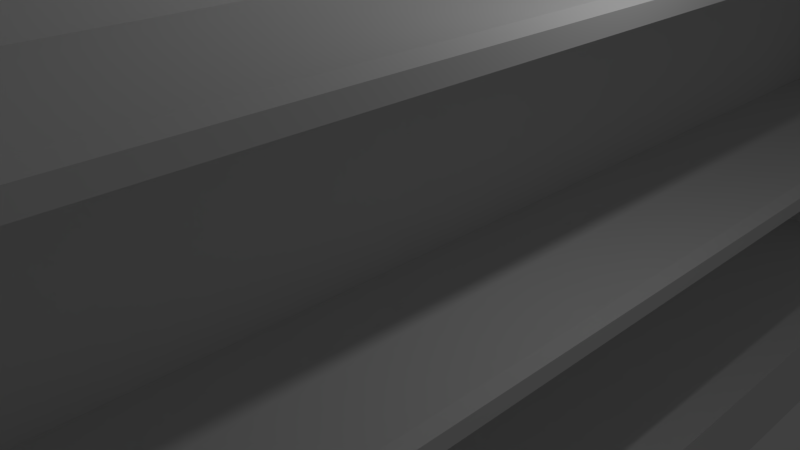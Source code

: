 # Source: prateleira.blend  (saved by Blender 2.65.0; exported with 4.5.12 LTS)
import bpy
from mathutils import Matrix  # noqa: F401  (used for matrix-valued properties, if any)

bpy.ops.wm.read_factory_settings(use_empty=True)
scene = bpy.context.scene
scene.name = 'Scene'

# ---- collections
col_collection_1 = bpy.data.collections.new('Collection 1'); scene.collection.children.link(col_collection_1)

# ---- materials (node trees are filled in below, after node groups)
mat_material = bpy.data.materials.new('Material')
mat_material.alpha_threshold = 0.0
mat_material.use_transparent_shadow = False
mat_material.roughness = 0.5
mat_material.line_color = (0.0, 0.0, 0.0, 1.0)

# ---- material node trees

# ---- world
world_world = bpy.data.worlds.new('World'); scene.world = world_world
world_world.color = (0.05088, 0.05088, 0.05088)
world_world.use_sun_shadow = False
world_world.sun_shadow_jitter_overblur = 0.0
world_world.cycles.sampling_method = 'MANUAL'
world_world.cycles.sample_map_resolution = 256

# ---- cameras
cam_camera = bpy.data.cameras.new('Camera')
cam_camera.clip_end = 100.0
cam_camera.lens = 35.0
cam_camera.sensor_width = 32.0
cam_camera.sensor_height = 18.0
cam_camera.ortho_scale = 7.314
cam_camera.dof.focus_distance = 0.0
cam_camera.dof.aperture_fstop = 128.0

# ---- lights
light_lamp = bpy.data.lights.new('Lamp', 'POINT')
light_lamp.transmission_factor = 0.0
light_lamp.cutoff_distance = 30.0
light_lamp.energy = 100.0
light_lamp.shadow_buffer_clip_start = 1.001
light_lamp.shadow_soft_size = 0.1
light_lamp.shadow_maximum_resolution = 0.006
light_lamp.use_absolute_resolution = True
light_lamp.cycles.use_multiple_importance_sampling = False

# ---- meshes
me_cube = bpy.data.meshes.new('Cube')
me_cube.from_pydata([(0.1978, 12.47, -5.228), (0.1978, -9.9, -5.228), (-0.181, -9.9, -5.228), (-0.181, 12.47, -5.228), (0.1978, 12.47, 7.169), (0.1978, -9.9, 7.169), (-0.181, -9.9, 7.169), (-0.181, 12.47, 7.169), (-2.64, 12.47, -0.5812), (-2.64, -9.9, -0.5812), (-2.64, -9.9, -0.2024), (-2.64, 12.47, -0.2024), (2.641, 12.47, -0.2024), (2.641, -9.9, -0.2024), (2.641, -9.9, -0.5812), (2.641, 12.47, -0.5812), (2.833, 12.47, -0.2655), (2.833, -9.9, -0.2655), (2.833, -9.9, -0.5182), (2.833, 12.47, -0.5182), (-2.834, 12.47, -0.2655), (-2.834, -9.9, -0.2655), (-2.834, -9.9, -0.5182), (-2.834, 12.47, -0.5182), (-2.834, 12.47, 3.223), (-2.834, -9.9, 3.223), (-2.834, -9.9, 3.453), (-2.834, 12.47, 3.453), (2.833, 12.47, 3.223), (2.833, -9.9, 3.223), (2.833, -9.9, 3.453), (2.833, 12.47, 3.453), (2.641, 12.47, 3.149), (2.641, -9.9, 3.149), (2.641, -9.9, 3.528), (2.641, 12.47, 3.528), (-2.834, 12.47, -3.644), (-2.834, -9.9, -3.644), (-2.834, -9.9, -5.226), (-2.834, 12.47, -5.226), (-2.64, 12.47, 3.528), (-2.64, -9.9, 3.528), (-2.64, -9.9, 3.149), (-2.64, 12.47, 3.149), (-2.64, 12.47, -5.226), (-2.64, -9.9, -5.226), (-2.64, -9.9, -3.644), (-2.64, 12.47, -3.644), (2.641, 12.47, -3.644), (2.641, -9.9, -3.644), (2.641, -9.9, -5.226), (2.641, 12.47, -5.226), (2.833, 12.47, -3.644), (2.833, -9.9, -3.644), (2.833, -9.9, -5.226), (2.833, 12.47, -5.226), (-2.947, -10.13, -5.316), (-2.947, -10.13, 7.468), (-2.947, -9.899, 7.468), (-2.947, -9.899, -5.316), (2.946, -10.13, -5.316), (2.946, -10.13, 7.468), (2.946, -9.899, 7.468), (2.946, -9.899, -5.316), (2.747, -10.2, -5.316), (2.747, -10.2, 7.468), (2.747, -9.825, 7.468), (2.747, -9.825, -5.316), (-2.745, -9.825, -5.316), (-2.745, -9.825, 7.468), (-2.745, -10.2, 7.468), (-2.745, -10.2, -5.316), (-2.947, 12.54, -5.316), (-2.947, 12.54, 7.468), (-2.947, 12.77, 7.468), (-2.947, 12.77, -5.316), (2.946, 12.54, -5.316), (2.946, 12.54, 7.468), (2.946, 12.77, 7.468), (2.946, 12.77, -5.316), (2.747, 12.47, -5.316), (2.747, 12.47, 7.468), (2.747, 12.85, 7.468), (2.747, 12.85, -5.316), (-2.745, 12.85, -5.316), (-2.745, 12.85, 7.468), (-2.745, 12.47, 7.468), (-2.745, 12.47, -5.316)], [], [(0, 1, 2, 3), (4, 7, 6, 5), (0, 4, 5, 1), (1, 5, 6, 2), (2, 6, 7, 3), (4, 0, 3, 7), (15, 8, 11, 12), (23, 8, 9, 22), (19, 15, 12, 16), (10, 13, 12, 11), (9, 14, 13, 10), (8, 15, 14, 9), (8, 23, 20, 11), (13, 17, 16, 12), (14, 18, 17, 13), (15, 19, 18, 14), (19, 16, 17, 18), (23, 22, 21, 20), (24, 25, 26, 27), (28, 31, 30, 29), (32, 28, 29, 33), (33, 29, 30, 34), (34, 30, 31, 35), (43, 24, 27, 40), (43, 32, 33, 42), (42, 33, 34, 41), (41, 34, 35, 40), (28, 32, 35, 31), (24, 43, 42, 25), (32, 43, 40, 35), (44, 51, 50, 45), (39, 44, 45, 38), (25, 42, 41, 26), (21, 10, 11, 20), (26, 41, 40, 27), (45, 50, 49, 46), (22, 9, 10, 21), (55, 51, 48, 52), (51, 44, 47, 48), (46, 49, 48, 47), (44, 39, 36, 47), (49, 53, 52, 48), (50, 54, 53, 49), (51, 55, 54, 50), (55, 52, 53, 54), (39, 38, 37, 36), (37, 46, 47, 36), (38, 45, 46, 37), (56, 57, 58, 59), (60, 63, 62, 61), (64, 60, 61, 65), (65, 61, 62, 66), (66, 62, 63, 67), (71, 56, 59, 68), (71, 64, 65, 70), (70, 65, 66, 69), (69, 66, 67, 68), (60, 64, 67, 63), (56, 71, 70, 57), (64, 71, 68, 67), (57, 70, 69, 58), (58, 69, 68, 59), (72, 73, 74, 75), (76, 79, 78, 77), (80, 76, 77, 81), (81, 77, 78, 82), (82, 78, 79, 83), (87, 72, 75, 84), (87, 80, 81, 86), (86, 81, 82, 85), (85, 82, 83, 84), (76, 80, 83, 79), (72, 87, 86, 73), (80, 87, 84, 83), (73, 86, 85, 74), (74, 85, 84, 75)])
me_cube.materials.append(mat_material)
me_cube.use_remesh_preserve_volume = False
me_cube.use_remesh_preserve_attributes = False
me_cube.use_mirror_vertex_groups = False
me_cube.update()

# ---- objects
ob_cube = bpy.data.objects.new('Cube', me_cube)
ob_lamp = bpy.data.objects.new('Lamp', light_lamp)
ob_camera = bpy.data.objects.new('Camera', cam_camera)

# ---- transforms, parenting, visibility, modifiers, constraints
ob_cube.location = (0.0, 0.0, 0.0)
ob_cube.lock_rotations_4d = False
ob_cube.empty_display_type = 'ARROWS'
ob_cube.lineart.crease_threshold = 0.0
ob_lamp.location = (4.076, 1.005, 5.904)
ob_lamp.rotation_euler = (0.6503, 0.05522, 1.866)
ob_lamp.lock_rotations_4d = False
ob_lamp.empty_display_type = 'ARROWS'
ob_lamp.color = (0.0, 0.0, 0.0, 0.0)
ob_lamp.lineart.crease_threshold = 0.0
ob_camera.location = (7.481, -6.508, 5.344)
ob_camera.rotation_euler = (1.109, 0.01082, 0.8149)
ob_camera.lock_rotations_4d = False
ob_camera.empty_display_type = 'ARROWS'
ob_camera.color = (0.0, 0.0, 0.0, 0.0)
ob_camera.display_type = 'WIRE'
ob_camera.lineart.crease_threshold = 0.0

# ---- collection membership
col_collection_1.objects.link(ob_cube)
col_collection_1.objects.link(ob_lamp)
col_collection_1.objects.link(ob_camera)

# ---- scene / render settings (as saved in the file)
scene.camera = ob_camera
scene.frame_start = 1; scene.frame_end = 250; scene.frame_set(1)
scene.render.engine = 'BLENDER_EEVEE_NEXT'
scene.render.image_settings.color_mode = 'RGB'
scene.render.image_settings.compression = 90
scene.render.resolution_percentage = 50
scene.render.dither_intensity = 0.0
scene.render.bake_margin = 2
scene.render.bake_bias = 0.0
scene.cycles.use_denoising = False
scene.cycles.samples = 10
scene.cycles.sampling_pattern = 'TABULATED_SOBOL'
scene.cycles.light_sampling_threshold = 0.0
scene.cycles.use_adaptive_sampling = False
scene.cycles.use_light_tree = False
scene.cycles.blur_glossy = 0.0
scene.cycles.volume_bounces = 1
scene.cycles.pixel_filter_type = 'GAUSSIAN'
scene.cycles.sample_clamp_indirect = 0.0
scene.view_settings.view_transform = 'Standard'
bpy.context.view_layer.update()
